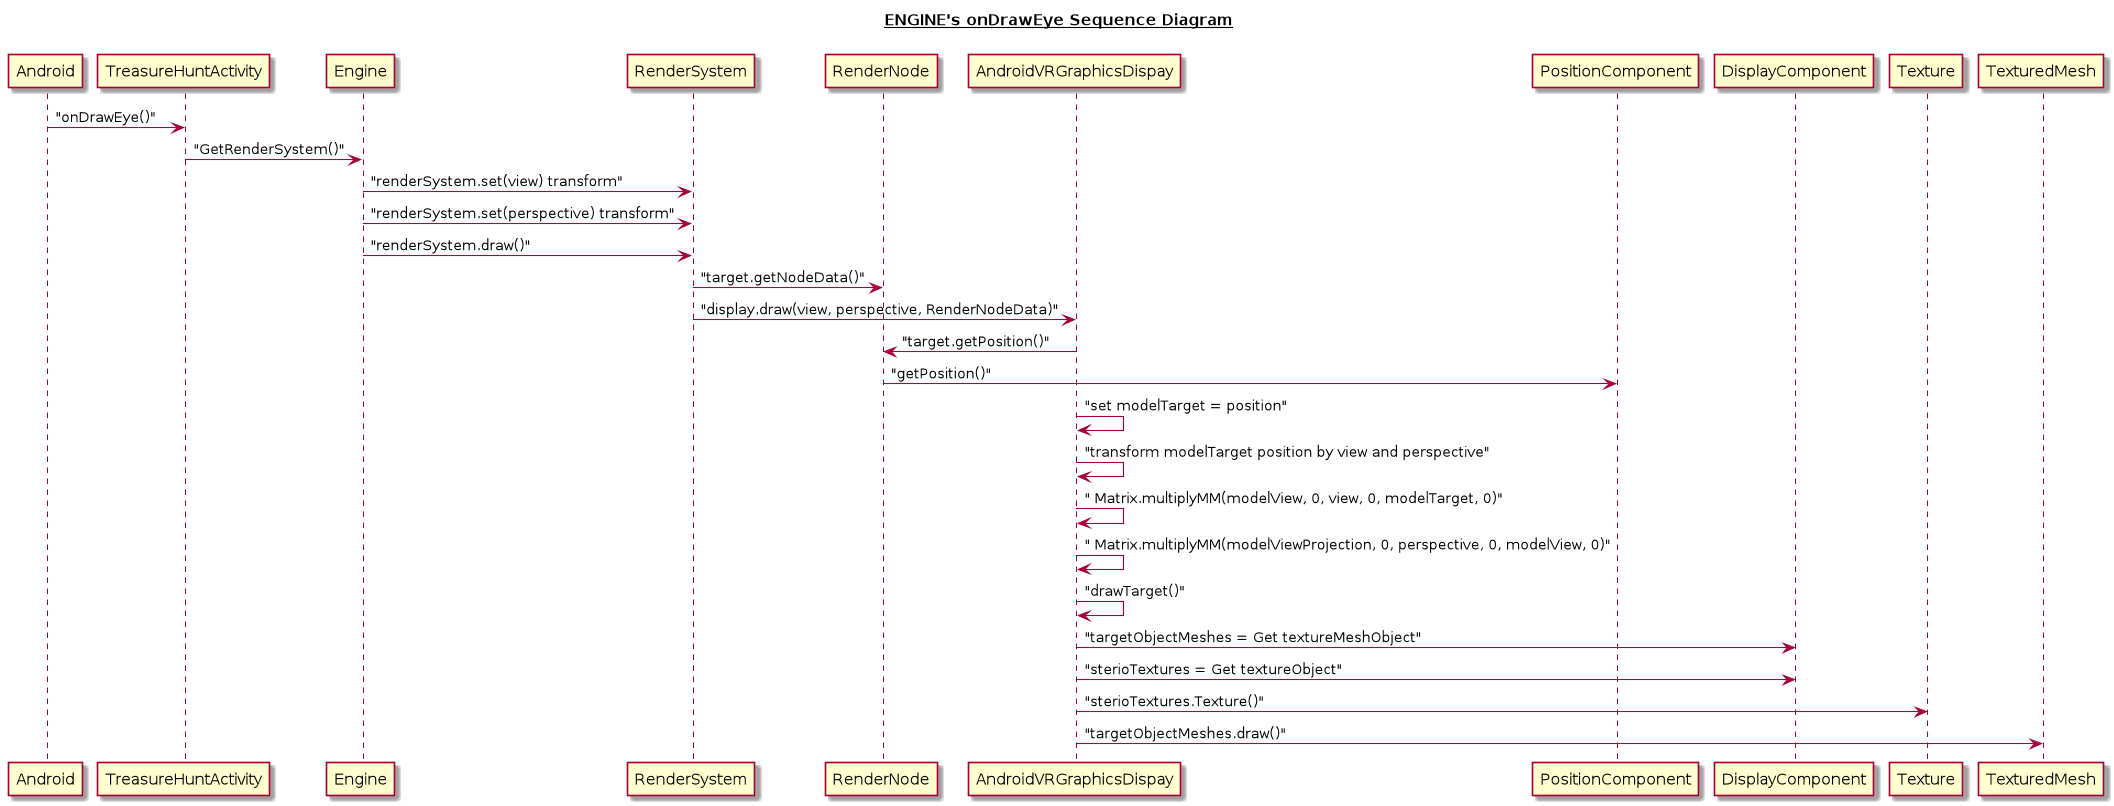

The diagram above was rendered by PlantUML. Its source (embedded in the PNG):
@startuml

title __ENGINE's onDrawEye Sequence Diagram__\n


participant "Android"

"Android" -> "TreasureHuntActivity": "onDrawEye()"
"TreasureHuntActivity" -> "Engine": "GetRenderSystem()"
"Engine" -> "RenderSystem": "renderSystem.set(view) transform"
"Engine" -> "RenderSystem": "renderSystem.set(perspective) transform"
"Engine" -> "RenderSystem": "renderSystem.draw()"

"RenderSystem" -> "RenderNode": "target.getNodeData()"
"RenderSystem" -> "AndroidVRGraphicsDispay": "display.draw(view, perspective, RenderNodeData)"
"AndroidVRGraphicsDispay" -> "RenderNode": "target.getPosition()"
"RenderNode" -> "PositionComponent": "getPosition()"
"AndroidVRGraphicsDispay" -> "AndroidVRGraphicsDispay": "set modelTarget = position"
"AndroidVRGraphicsDispay" -> "AndroidVRGraphicsDispay": "transform modelTarget position by view and perspective"
"AndroidVRGraphicsDispay" -> "AndroidVRGraphicsDispay": " Matrix.multiplyMM(modelView, 0, view, 0, modelTarget, 0)"
"AndroidVRGraphicsDispay" -> "AndroidVRGraphicsDispay": " Matrix.multiplyMM(modelViewProjection, 0, perspective, 0, modelView, 0)"
"AndroidVRGraphicsDispay" -> "AndroidVRGraphicsDispay": "drawTarget()"

"AndroidVRGraphicsDispay" -> "DisplayComponent": "targetObjectMeshes = Get textureMeshObject"
"AndroidVRGraphicsDispay" -> "DisplayComponent": "sterioTextures = Get textureObject"

"AndroidVRGraphicsDispay" -> "Texture": "sterioTextures.Texture()"
"AndroidVRGraphicsDispay" -> "TexturedMesh": "targetObjectMeshes.draw()"


@enduml